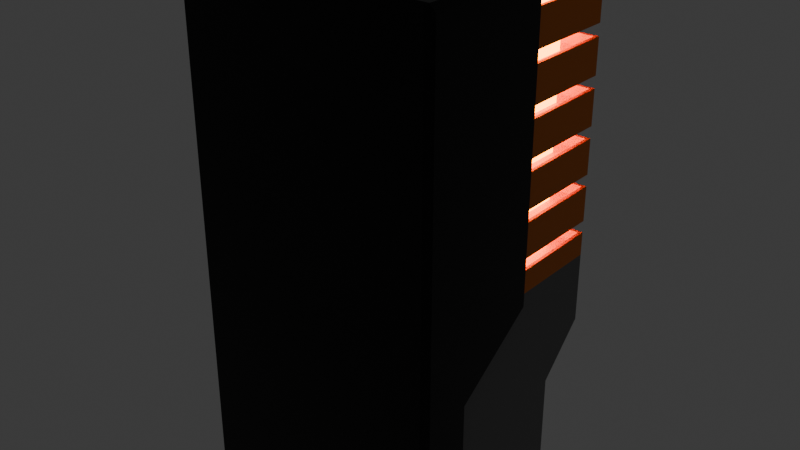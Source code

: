 # Source: batiment1.blend  (saved by Blender 5.2.45; exported with 4.5.12 LTS)
import bpy
from mathutils import Matrix  # noqa: F401  (used for matrix-valued properties, if any)

bpy.ops.wm.read_factory_settings(use_empty=True)
scene = bpy.context.scene
scene.name = 'Scene'

# ---- collections
col_collection = bpy.data.collections.new('Collection'); scene.collection.children.link(col_collection)

# ---- materials (node trees are filled in below, after node groups)
mat_material = bpy.data.materials.new('Material')
mat_material_001 = bpy.data.materials.new('Material.001')
mat_material_002 = bpy.data.materials.new('Material.002')
mat_material_003 = bpy.data.materials.new('Material.003')

# ---- material node trees
mat_material.use_nodes = True; mat_material.node_tree.nodes.clear()
_N = mat_material.node_tree.nodes; _L = mat_material.node_tree.links
n0 = _N.new('ShaderNodeBsdfPrincipled'); n0.name = 'Principled BSDF'; n0.location = (-200, 100)
n0.inputs[0].default_value = (0.165, 0.165, 0.165, 1.0)
n0.inputs[10].default_value = 0.005
n1 = _N.new('ShaderNodeOutputMaterial'); n1.name = 'Material Output'; n1.location = (200, 100)
_L.new(n0.outputs[0], n1.inputs[0])
n1.is_active_output = True
mat_material_001.use_nodes = True; mat_material_001.node_tree.nodes.clear()
_N = mat_material_001.node_tree.nodes; _L = mat_material_001.node_tree.links
n0 = _N.new('ShaderNodeBsdfPrincipled'); n0.name = 'Principled BSDF'; n0.location = (-200, 100)
n0.inputs[0].default_value = (0.003992, 0.003992, 0.003992, 1.0)
n0.inputs[1].default_value = 0.5
n0.inputs[2].default_value = 0.4
n0.inputs[10].default_value = 0.005
n1 = _N.new('ShaderNodeOutputMaterial'); n1.name = 'Material Output'; n1.location = (200, 100)
_L.new(n0.outputs[0], n1.inputs[0])
n1.is_active_output = True
mat_material_002.use_nodes = True; mat_material_002.node_tree.nodes.clear()
_N = mat_material_002.node_tree.nodes; _L = mat_material_002.node_tree.links
n0 = _N.new('ShaderNodeBsdfPrincipled'); n0.name = 'Principled BSDF'; n0.location = (-200, 100)
n0.inputs[0].default_value = (0.8, 0.1917, 0.0, 1.0)
n0.inputs[10].default_value = 0.005
n1 = _N.new('ShaderNodeOutputMaterial'); n1.name = 'Material Output'; n1.location = (200, 100)
_L.new(n0.outputs[0], n1.inputs[0])
n1.is_active_output = True
mat_material_003.use_nodes = True; mat_material_003.node_tree.nodes.clear()
_N = mat_material_003.node_tree.nodes; _L = mat_material_003.node_tree.links
n0 = _N.new('ShaderNodeBsdfPrincipled'); n0.name = 'Principled BSDF'; n0.location = (-200, 100)
n0.inputs[0].default_value = (0.8, 0.6497, 0.0, 1.0)
n0.inputs[10].default_value = 0.005
n0.inputs[27].default_value = (1.0, 0.3264, 0.00721, 1.0)
n0.inputs[28].default_value = 10.0
n1 = _N.new('ShaderNodeOutputMaterial'); n1.name = 'Material Output'; n1.location = (200, 100)
_L.new(n0.outputs[0], n1.inputs[0])
n1.is_active_output = True

# ---- world
world_world = bpy.data.worlds.new('World'); scene.world = world_world
world_world.use_nodes = True; world_world.node_tree.nodes.clear()
_N = world_world.node_tree.nodes; _L = world_world.node_tree.links
n0 = _N.new('ShaderNodeOutputWorld'); n0.name = 'World Output'; n0.location = (200, 100)
n1 = _N.new('ShaderNodeBackground'); n1.name = 'Background'; n1.location = (-200, 100)
n1.inputs[0].default_value = (0.05088, 0.05088, 0.05088, 1.0)
_L.new(n1.outputs[0], n0.inputs[0])
n0.is_active_output = True
world_world.color = (0.05088, 0.05088, 0.05088)
world_world.sun_shadow_jitter_overblur = 0.0

# ---- meshes
me_cube_001 = bpy.data.meshes.new('Cube.001')
me_cube_001.from_pydata([(-10.0, -10.0, 0.0), (-10.0, -10.0, 18.0), (-10.0, 10.0, 18.0), (10.0, -10.0, 0.0), (10.0, -10.0, 18.0), (10.0, 10.0, 18.0), (-10.0, 10.0, 12.0), (-1.0, 6.0, 0.1), (-1.0, 6.0, 2.1), (1.0, 6.0, 0.1), (10.0, 10.0, 12.0), (1.0, 6.0, 2.1), (-10.0, -10.0, 12.0), (10.0, -10.0, 12.0), (10.0, -10.0, 8.0), (-10.0, -10.0, 8.0), (-10.0, -10.0, 14.0), (-10.0, -10.0, 16.0), (-10.0, 10.0, 16.0), (-10.0, 10.0, 14.0), (10.0, 10.0, 16.0), (10.0, 10.0, 14.0), (10.0, -10.0, 16.0), (10.0, -10.0, 14.0), (10.0, 6.0, 8.0), (10.0, 6.0, 0.0), (-10.0, 6.0, 0.0), (-10.0, 6.0, 8.0)], [], [(22, 4, 1, 17), (5, 2, 1, 4), (9, 7, 8, 11), (24, 27, 6, 10), (26, 25, 3, 0), (17, 1, 2, 18), (18, 2, 5, 20), (23, 13, 10, 21), (14, 13, 12, 15), (3, 14, 15, 0), (3, 25, 24, 14), (27, 26, 0, 15), (6, 27, 15, 12), (24, 10, 13, 14), (4, 22, 20, 5), (22, 23, 21, 20), (6, 19, 21, 10), (19, 18, 20, 21), (12, 16, 19, 6), (16, 17, 18, 19), (13, 23, 16, 12), (23, 22, 17, 16), (9, 11, 24, 25), (7, 9, 25, 26), (8, 7, 26, 27), (11, 8, 27, 24)])
_uv = me_cube_001.uv_layers.new(name='UVMap')
_uv.uv.foreach_set('vector', [0.5833, 0.75, 0.625, 0.75, 0.625, 1.0, 0.5833, 1.0, 0.625, 0.5, 0.875, 0.5, 0.875, 0.75, 0.625, 0.75, 0.3529, 0.5964, 0.1505, 0.5942, 0.1509, 0.5321, 0.3593, 0.5396, 0.3886, 0.5122, 0.3953, 0.2317, 0.5139, 0.25, 0.5139, 0.5, 0.125, 0.625, 0.375, 0.625, 0.375, 0.75, 0.125, 0.75, 0.75, 0.8333, 0.875, 0.75, 0.625, 0.25, 0.588, 0.25, 0.588, 0.25, 0.625, 0.25, 0.625, 0.5, 0.588, 0.5, 0.5417, 0.75, 0.5, 0.75, 0.5139, 0.5, 0.5509, 0.5, 0.4375, 0.75, 0.5, 0.75, 0.5, 1.0, 0.4375, 1.0, 0.375, 0.75, 0.4375, 0.75, 0.4375, 1.0, 0.375, 1.0, 0.375, 0.75, 0.375, 0.625, 0.3886, 0.5122, 0.4375, 0.75, 0.125, 0.5, 0.125, 0.625, 0.375, 1.0, 0.4375, 1.0, 0.5139, 0.25, 0.125, 0.5, 0.4375, 1.0, 0.5, 1.0, 0.3886, 0.5122, 0.5139, 0.5, 0.5, 0.75, 0.4375, 0.75, 0.625, 0.75, 0.5833, 0.75, 0.588, 0.5, 0.625, 0.5, 0.5833, 0.75, 0.5417, 0.75, 0.5509, 0.5, 0.588, 0.5, 0.5139, 0.25, 0.5509, 0.25, 0.5509, 0.5, 0.5139, 0.5, 0.5509, 0.25, 0.588, 0.25, 0.588, 0.5, 0.5509, 0.5, 0.5, 1.0, 0.625, 0.9167, 0.5509, 0.25, 0.5139, 0.25, 0.625, 0.9167, 0.75, 0.8333, 0.588, 0.25, 0.5509, 0.25, 0.5, 0.75, 0.5417, 0.75, 0.5417, 1.0, 0.5, 1.0, 0.5417, 0.75, 0.5833, 0.75, 0.5833, 1.0, 0.5417, 1.0, 0.3529, 0.5964, 0.3593, 0.5396, 0.3886, 0.5122, 0.375, 0.625, 0.1505, 0.5942, 0.3529, 0.5964, 0.375, 0.625, 0.125, 0.625, 0.1509, 0.5321, 0.1505, 0.5942, 0.125, 0.625, 0.125, 0.5, 0.3593, 0.5396, 0.1509, 0.5321, 0.125, 0.5, 0.3886, 0.5122])
me_cube_001.materials.append(mat_material)
me_cube_001.update()
me_cube_002 = bpy.data.meshes.new('Cube.002')
me_cube_002.from_pydata([(-11.0, -0.5, -27.0), (-10.5, -1.0, -27.0), (-10.5, -1.0, 2.5), (-10.5, -0.5, 3.0), (-11.0, -0.5, 2.5), (-10.5, 4.0, -27.0), (-11.0, 3.447, -27.0), (-11.0, 10.45, 2.5), (-10.5, 10.5, 3.0), (-10.5, 11.0, 2.5), (10.5, -1.0, -27.0), (11.0, -0.5, -27.0), (11.0, -0.5, 2.5), (10.5, -0.5, 3.0), (10.5, -1.0, 2.5), (11.0, 3.447, -27.0), (10.5, 4.0, -27.0), (10.5, 11.0, 2.5), (10.5, 10.5, 3.0), (11.0, 10.45, 2.5), (-11.0, -0.5, -22.0), (-10.5, -1.0, -22.0), (-11.0, 10.45, -22.0), (-10.5, 11.0, -22.0), (10.5, 11.0, -22.0), (11.0, 10.45, -22.0), (11.0, -0.5, -22.0), (10.5, -1.0, -22.0), (-10.5, -1.0, -40.0), (-11.0, -0.5, -40.0), (-11.0, 3.449, -40.0), (-10.5, 4.0, -40.0), (11.0, -0.5, -40.0), (10.5, -1.0, -40.0), (10.5, 4.0, -40.0), (11.0, 3.449, -40.0)], [], [(2, 3, 4), (7, 8, 9), (12, 13, 14), (17, 18, 19), (21, 2, 4, 20), (3, 8, 7, 4), (23, 5, 6, 22), (8, 18, 17, 9), (25, 15, 16, 24), (18, 13, 12, 19), (27, 10, 11, 26), (13, 3, 2, 14), (1, 21, 20, 0), (9, 23, 22, 7), (19, 25, 24, 17), (14, 27, 26, 12), (0, 29, 28, 1), (32, 11, 10, 33), (15, 35, 34, 16), (30, 6, 5, 31), (0, 6, 30, 29), (10, 27, 21, 1), (0, 20, 22, 6), (10, 1, 28, 33), (27, 14, 2, 21), (20, 4, 7, 22), (18, 8, 3, 13), (5, 23, 24, 16), (5, 16, 34, 31), (23, 9, 17, 24), (15, 11, 32, 35), (15, 25, 26, 11), (25, 19, 12, 26), (30, 31, 34, 35, 32, 33, 28, 29)])
_uv = me_cube_002.uv_layers.new(name='UVMap')
_uv.uv.foreach_set('vector', [0.8693, 0.75, 0.8693, 0.7396, 0.875, 0.7396, 0.875, 0.5115, 0.8693, 0.5104, 0.8693, 0.5, 0.623, 0.7396, 0.6307, 0.7396, 0.6265, 0.7528, 0.6265, 0.4972, 0.6307, 0.5104, 0.623, 0.5115, 0.5, 0.0, 0.6223, 0.0, 0.6223, 0.01042, 0.5, 0.01042, 0.8693, 0.7396, 0.8693, 0.5104, 0.875, 0.5115, 0.875, 0.7396, 0.5, 0.2557, 0.375, 0.2557, 0.375, 0.2224, 0.5, 0.2385, 0.8693, 0.5104, 0.6307, 0.5104, 0.6265, 0.4972, 0.8693, 0.5, 0.5, 0.5115, 0.375, 0.5276, 0.375, 0.4943, 0.5, 0.4943, 0.6307, 0.5104, 0.6307, 0.7396, 0.623, 0.7396, 0.623, 0.5115, 0.5, 0.7557, 0.375, 0.7557, 0.375, 0.725, 0.5, 0.7396, 0.6307, 0.7396, 0.8693, 0.7396, 0.8693, 0.75, 0.6265, 0.7528, 0.375, 0.0, 0.5, 0.0, 0.5, 0.01042, 0.375, 0.025, 0.6223, 0.2557, 0.5, 0.2557, 0.5, 0.2385, 0.6223, 0.2385, 0.623, 0.5115, 0.5, 0.5115, 0.5, 0.4943, 0.6265, 0.4972, 0.6265, 0.7528, 0.5, 0.7557, 0.5, 0.7396, 0.623, 0.7396, 0.375, 0.025, 0.375, 0.025, 0.375, 0.0, 0.375, 0.0, 0.375, 0.725, 0.375, 0.725, 0.375, 0.7557, 0.3731, 0.7538, 0.375, 0.5276, 0.375, 0.5275, 0.3731, 0.4962, 0.375, 0.4943, 0.375, 0.2225, 0.375, 0.2224, 0.375, 0.2557, 0.375, 0.2557, 0.375, 0.025, 0.375, 0.2224, 0.375, 0.2225, 0.375, 0.025, 0.375, 0.7557, 0.5, 0.7557, 0.5, 0.9943, 0.375, 0.9943, 0.375, 0.025, 0.5, 0.01042, 0.5, 0.2385, 0.375, 0.2224, 0.375, 0.7557, 0.375, 0.9943, 0.375, 0.9943, 0.3731, 0.7538, 0.5, 0.7557, 0.6265, 0.7528, 0.6223, 0.9943, 0.5, 0.9943, 0.5, 0.01042, 0.6223, 0.01042, 0.6223, 0.2385, 0.5, 0.2385, 0.6307, 0.5104, 0.8693, 0.5104, 0.8693, 0.7396, 0.6307, 0.7396, 0.375, 0.2557, 0.5, 0.2557, 0.5, 0.4943, 0.375, 0.4943, 0.375, 0.2557, 0.375, 0.4943, 0.3731, 0.4962, 0.375, 0.2557, 0.5, 0.2557, 0.6223, 0.2557, 0.6265, 0.4972, 0.5, 0.4943, 0.375, 0.5276, 0.375, 0.725, 0.375, 0.725, 0.375, 0.5275, 0.375, 0.5276, 0.5, 0.5115, 0.5, 0.7396, 0.375, 0.725, 0.5, 0.5115, 0.623, 0.5115, 0.623, 0.7396, 0.5, 0.7396, 0.125, 0.5275, 0.1307, 0.5, 0.3731, 0.4962, 0.375, 0.5275, 0.375, 0.725, 0.3731, 0.7538, 0.1307, 0.75, 0.125, 0.725])
me_cube_002.materials.append(mat_material_001)
me_cube_002.update()
me_cube_003 = bpy.data.meshes.new('Cube.003')
me_cube_003.from_pydata([(-10.0, -10.0, 0.0), (-10.0, -10.0, 4.0), (-10.0, 10.0, 0.0), (-10.0, 10.0, 4.0), (10.0, -10.0, 0.0), (10.0, -10.0, 4.0), (10.0, 10.0, 0.0), (10.0, 10.0, 4.0), (-10.0, -10.0, 1.0), (-10.0, 10.0, 1.0), (10.0, 10.0, 1.0), (10.0, -10.0, 1.0), (-10.0, -10.0, 3.0), (-10.0, 10.0, 3.0), (10.0, 10.0, 3.0), (10.0, -10.0, 3.0), (-8.0, 8.0, 3.0), (-8.0, 8.0, 1.0), (8.0, 8.0, 3.0), (8.0, 8.0, 1.0), (8.0, -8.0, 3.0), (8.0, -8.0, 1.0), (-8.0, -8.0, 1.0), (-8.0, -8.0, 3.0), (9.72, 9.72, 1.0), (-9.72, 9.72, 1.0), (9.72, -9.72, 1.0), (-9.72, -9.72, 1.0), (9.72, 9.72, 2.0), (10.0, 10.0, 2.0), (10.0, -10.0, 2.0), (-10.0, 10.0, 2.0), (-10.0, -10.0, 2.0), (-9.72, -9.72, 2.0), (-9.72, 9.72, 2.0), (9.72, -9.72, 2.0), (-10.0, -10.0, 8.0), (-10.0, 10.0, 8.0), (10.0, -10.0, 8.0), (10.0, 10.0, 8.0), (-10.0, -10.0, 5.0), (-10.0, 10.0, 5.0), (10.0, 10.0, 5.0), (10.0, -10.0, 5.0), (-10.0, -10.0, 7.0), (-10.0, 10.0, 7.0), (10.0, 10.0, 7.0), (10.0, -10.0, 7.0), (-8.0, 8.0, 7.0), (-8.0, 8.0, 5.0), (8.0, 8.0, 7.0), (8.0, 8.0, 5.0), (8.0, -8.0, 7.0), (8.0, -8.0, 5.0), (-8.0, -8.0, 5.0), (-8.0, -8.0, 7.0), (9.72, 9.72, 5.0), (-9.72, 9.72, 5.0), (9.72, -9.72, 5.0), (-9.72, -9.72, 5.0), (9.72, 9.72, 6.0), (10.0, 10.0, 6.0), (10.0, -10.0, 6.0), (-10.0, 10.0, 6.0), (-10.0, -10.0, 6.0), (-9.72, -9.72, 6.0), (-9.72, 9.72, 6.0), (9.72, -9.72, 6.0), (-10.0, -10.0, 12.0), (-10.0, 10.0, 12.0), (10.0, -10.0, 12.0), (10.0, 10.0, 12.0), (-10.0, -10.0, 9.0), (-10.0, 10.0, 9.0), (10.0, 10.0, 9.0), (10.0, -10.0, 9.0), (-10.0, -10.0, 11.0), (-10.0, 10.0, 11.0), (10.0, 10.0, 11.0), (10.0, -10.0, 11.0), (-8.0, 8.0, 11.0), (-8.0, 8.0, 9.0), (8.0, 8.0, 11.0), (8.0, 8.0, 9.0), (8.0, -8.0, 11.0), (8.0, -8.0, 9.0), (-8.0, -8.0, 9.0), (-8.0, -8.0, 11.0), (9.72, 9.72, 9.0), (-9.72, 9.72, 9.0), (9.72, -9.72, 9.0), (-9.72, -9.72, 9.0), (9.72, 9.72, 10.0), (10.0, 10.0, 10.0), (10.0, -10.0, 10.0), (-10.0, 10.0, 10.0), (-10.0, -10.0, 10.0), (-9.72, -9.72, 10.0), (-9.72, 9.72, 10.0), (9.72, -9.72, 10.0), (-10.0, -10.0, 16.0), (-10.0, 10.0, 16.0), (10.0, -10.0, 16.0), (10.0, 10.0, 16.0), (-10.0, -10.0, 13.0), (-10.0, 10.0, 13.0), (10.0, 10.0, 13.0), (10.0, -10.0, 13.0), (-10.0, -10.0, 15.0), (-10.0, 10.0, 15.0), (10.0, 10.0, 15.0), (10.0, -10.0, 15.0), (-8.0, 8.0, 15.0), (-8.0, 8.0, 13.0), (8.0, 8.0, 15.0), (8.0, 8.0, 13.0), (8.0, -8.0, 15.0), (8.0, -8.0, 13.0), (-8.0, -8.0, 13.0), (-8.0, -8.0, 15.0), (9.72, 9.72, 13.0), (-9.72, 9.72, 13.0), (9.72, -9.72, 13.0), (-9.72, -9.72, 13.0), (9.72, 9.72, 14.0), (10.0, 10.0, 14.0), (10.0, -10.0, 14.0), (-10.0, 10.0, 14.0), (-10.0, -10.0, 14.0), (-9.72, -9.72, 14.0), (-9.72, 9.72, 14.0), (9.72, -9.72, 14.0), (-10.0, -10.0, 20.0), (-10.0, 10.0, 20.0), (10.0, -10.0, 20.0), (10.0, 10.0, 20.0), (-10.0, -10.0, 17.0), (-10.0, 10.0, 17.0), (10.0, 10.0, 17.0), (10.0, -10.0, 17.0), (-10.0, -10.0, 19.0), (-10.0, 10.0, 19.0), (10.0, 10.0, 19.0), (10.0, -10.0, 19.0), (-8.0, 8.0, 19.0), (-8.0, 8.0, 17.0), (8.0, 8.0, 19.0), (8.0, 8.0, 17.0), (8.0, -8.0, 19.0), (8.0, -8.0, 17.0), (-8.0, -8.0, 17.0), (-8.0, -8.0, 19.0), (9.72, 9.72, 17.0), (-9.72, 9.72, 17.0), (9.72, -9.72, 17.0), (-9.72, -9.72, 17.0), (9.72, 9.72, 18.0), (10.0, 10.0, 18.0), (10.0, -10.0, 18.0), (-10.0, 10.0, 18.0), (-10.0, -10.0, 18.0), (-9.72, -9.72, 18.0), (-9.72, 9.72, 18.0), (9.72, -9.72, 18.0), (-10.0, -10.0, 24.0), (-10.0, 10.0, 24.0), (10.0, -10.0, 24.0), (10.0, 10.0, 24.0), (-10.0, -10.0, 21.0), (-10.0, 10.0, 21.0), (10.0, 10.0, 21.0), (10.0, -10.0, 21.0), (-10.0, -10.0, 23.0), (-10.0, 10.0, 23.0), (10.0, 10.0, 23.0), (10.0, -10.0, 23.0), (-8.0, 8.0, 23.0), (-8.0, 8.0, 21.0), (8.0, 8.0, 23.0), (8.0, 8.0, 21.0), (8.0, -8.0, 23.0), (8.0, -8.0, 21.0), (-8.0, -8.0, 21.0), (-8.0, -8.0, 23.0), (9.72, 9.72, 21.0), (-9.72, 9.72, 21.0), (9.72, -9.72, 21.0), (-9.72, -9.72, 21.0), (9.72, 9.72, 22.0), (10.0, 10.0, 22.0), (10.0, -10.0, 22.0), (-10.0, 10.0, 22.0), (-10.0, -10.0, 22.0), (-9.72, -9.72, 22.0), (-9.72, 9.72, 22.0), (9.72, -9.72, 22.0)], [], [(12, 1, 3, 13), (13, 3, 7, 14), (14, 7, 5, 15), (15, 5, 1, 12), (4, 11, 8, 0), (6, 10, 11, 4), (2, 9, 10, 6), (0, 8, 9, 2), (27, 26, 21, 22), (12, 13, 16, 23), (24, 25, 17, 19), (15, 12, 23, 20), (21, 20, 23, 22), (19, 18, 20, 21), (17, 16, 18, 19), (22, 23, 16, 17), (14, 15, 20, 18), (25, 27, 22, 17), (26, 24, 19, 21), (13, 14, 18, 16), (10, 9, 31, 29), (8, 27, 33, 32), (26, 11, 30, 35), (8, 11, 26, 27), (30, 29, 28, 35), (31, 32, 33, 34), (29, 31, 34, 28), (27, 25, 34, 33), (9, 8, 32, 31), (25, 24, 28, 34), (11, 10, 29, 30), (24, 26, 35, 28), (44, 36, 37, 45), (45, 37, 39, 46), (46, 39, 38, 47), (47, 38, 36, 44), (5, 43, 40, 1), (7, 42, 43, 5), (3, 41, 42, 7), (1, 40, 41, 3), (59, 58, 53, 54), (44, 45, 48, 55), (56, 57, 49, 51), (47, 44, 55, 52), (53, 52, 55, 54), (51, 50, 52, 53), (49, 48, 50, 51), (54, 55, 48, 49), (46, 47, 52, 50), (57, 59, 54, 49), (58, 56, 51, 53), (45, 46, 50, 48), (42, 41, 63, 61), (40, 59, 65, 64), (58, 43, 62, 67), (40, 43, 58, 59), (62, 61, 60, 67), (63, 64, 65, 66), (61, 63, 66, 60), (59, 57, 66, 65), (41, 40, 64, 63), (57, 56, 60, 66), (43, 42, 61, 62), (56, 58, 67, 60), (76, 68, 69, 77), (77, 69, 71, 78), (78, 71, 70, 79), (79, 70, 68, 76), (38, 75, 72, 36), (39, 74, 75, 38), (37, 73, 74, 39), (36, 72, 73, 37), (91, 90, 85, 86), (76, 77, 80, 87), (88, 89, 81, 83), (79, 76, 87, 84), (85, 84, 87, 86), (83, 82, 84, 85), (81, 80, 82, 83), (86, 87, 80, 81), (78, 79, 84, 82), (89, 91, 86, 81), (90, 88, 83, 85), (77, 78, 82, 80), (74, 73, 95, 93), (72, 91, 97, 96), (90, 75, 94, 99), (72, 75, 90, 91), (94, 93, 92, 99), (95, 96, 97, 98), (93, 95, 98, 92), (91, 89, 98, 97), (73, 72, 96, 95), (89, 88, 92, 98), (75, 74, 93, 94), (88, 90, 99, 92), (108, 100, 101, 109), (109, 101, 103, 110), (110, 103, 102, 111), (111, 102, 100, 108), (70, 107, 104, 68), (71, 106, 107, 70), (69, 105, 106, 71), (68, 104, 105, 69), (123, 122, 117, 118), (108, 109, 112, 119), (120, 121, 113, 115), (111, 108, 119, 116), (117, 116, 119, 118), (115, 114, 116, 117), (113, 112, 114, 115), (118, 119, 112, 113), (110, 111, 116, 114), (121, 123, 118, 113), (122, 120, 115, 117), (109, 110, 114, 112), (106, 105, 127, 125), (104, 123, 129, 128), (122, 107, 126, 131), (104, 107, 122, 123), (126, 125, 124, 131), (127, 128, 129, 130), (125, 127, 130, 124), (123, 121, 130, 129), (105, 104, 128, 127), (121, 120, 124, 130), (107, 106, 125, 126), (120, 122, 131, 124), (140, 132, 133, 141), (141, 133, 135, 142), (142, 135, 134, 143), (143, 134, 132, 140), (164, 166, 167, 165), (102, 139, 136, 100), (103, 138, 139, 102), (101, 137, 138, 103), (100, 136, 137, 101), (155, 154, 149, 150), (140, 141, 144, 151), (152, 153, 145, 147), (143, 140, 151, 148), (149, 148, 151, 150), (147, 146, 148, 149), (145, 144, 146, 147), (150, 151, 144, 145), (142, 143, 148, 146), (153, 155, 150, 145), (154, 152, 147, 149), (141, 142, 146, 144), (138, 137, 159, 157), (136, 155, 161, 160), (154, 139, 158, 163), (136, 139, 154, 155), (158, 157, 156, 163), (159, 160, 161, 162), (157, 159, 162, 156), (155, 153, 162, 161), (137, 136, 160, 159), (153, 152, 156, 162), (139, 138, 157, 158), (152, 154, 163, 156), (172, 164, 165, 173), (173, 165, 167, 174), (174, 167, 166, 175), (175, 166, 164, 172), (2, 6, 4, 0), (134, 171, 168, 132), (135, 170, 171, 134), (133, 169, 170, 135), (132, 168, 169, 133), (187, 186, 181, 182), (172, 173, 176, 183), (184, 185, 177, 179), (175, 172, 183, 180), (181, 180, 183, 182), (179, 178, 180, 181), (177, 176, 178, 179), (182, 183, 176, 177), (174, 175, 180, 178), (185, 187, 182, 177), (186, 184, 179, 181), (173, 174, 178, 176), (170, 169, 191, 189), (168, 187, 193, 192), (186, 171, 190, 195), (168, 171, 186, 187), (190, 189, 188, 195), (191, 192, 193, 194), (189, 191, 194, 188), (187, 185, 194, 193), (169, 168, 192, 191), (185, 184, 188, 194), (171, 170, 189, 190), (184, 186, 195, 188)])
me_cube_003.polygons.foreach_set('material_index', [0, 0, 0, 0, 0, 0, 0, 0, 0, 0, 0, 0, 1, 1, 1, 1, 0, 0, 0, 0, 0, 0, 0, 0, 0, 0, 0, 0, 0, 0, 0, 0, 0, 0, 0, 0, 0, 0, 0, 0, 0, 0, 0, 0, 1, 1, 1, 1, 0, 0, 0, 0, 0, 0, 0, 0, 0, 0, 0, 0, 0, 0, 0, 0, 0, 0, 0, 0, 0, 0, 0, 0, 0, 0, 0, 0, 1, 1, 1, 1, 0, 0, 0, 0, 0, 0, 0, 0, 0, 0, 0, 0, 0, 0, 0, 0, 0, 0, 0, 0, 0, 0, 0, 0, 0, 0, 0, 0, 1, 1, 1, 1, 0, 0, 0, 0, 0, 0, 0, 0, 0, 0, 0, 0, 0, 0, 0, 0, 0, 0, 0, 0, 0, 0, 0, 0, 0, 0, 0, 0, 0, 1, 1, 1, 1, 0, 0, 0, 0, 0, 0, 0, 0, 0, 0, 0, 0, 0, 0, 0, 0, 0, 0, 0, 0, 0, 0, 0, 0, 0, 0, 0, 0, 0, 1, 1, 1, 1, 0, 0, 0, 0, 0, 0, 0, 0, 0, 0, 0, 0, 0, 0, 0, 0])
_uv = me_cube_003.uv_layers.new(name='UVMap')
_uv.uv.foreach_set('vector', [0.5312, 0.0, 0.625, 0.0, 0.625, 0.25, 0.5312, 0.25, 0.5312, 0.25, 0.625, 0.25, 0.625, 0.5, 0.5312, 0.5, 0.5312, 0.5, 0.625, 0.5, 0.625, 0.75, 0.5312, 0.75, 0.5312, 0.75, 0.625, 0.75, 0.625, 1.0, 0.5312, 1.0, 0.375, 0.75, 0.4375, 0.75, 0.4375, 1.0, 0.375, 1.0, 0.375, 0.5, 0.4375, 0.5, 0.4375, 0.75, 0.375, 0.75, 0.375, 0.25, 0.4375, 0.25, 0.4375, 0.5, 0.375, 0.5, 0.375, 0.0, 0.4375, 0.0, 0.4375, 0.25, 0.375, 0.25, 0.4375, 1.0, 0.4375, 0.75, 0.4375, 0.75, 0.4375, 1.0, 0.5312, 0.0, 0.5312, 0.25, 0.5312, 0.25, 0.5312, 0.0, 0.4375, 0.5, 0.4375, 0.25, 0.4375, 0.25, 0.4375, 0.5, 0.5312, 0.75, 0.5312, 1.0, 0.5312, 1.0, 0.5312, 0.75, 0.4375, 0.75, 0.5312, 0.75, 0.5312, 1.0, 0.4375, 1.0, 0.4375, 0.5, 0.5312, 0.5, 0.5312, 0.75, 0.4375, 0.75, 0.4375, 0.25, 0.5312, 0.25, 0.5312, 0.5, 0.4375, 0.5, 0.4375, 0.0, 0.5312, 0.0, 0.5312, 0.25, 0.4375, 0.25, 0.5312, 0.5, 0.5312, 0.75, 0.5312, 0.75, 0.5312, 0.5, 0.4375, 0.25, 0.4375, 0.0, 0.4375, 0.0, 0.4375, 0.25, 0.4375, 0.75, 0.4375, 0.5, 0.4375, 0.5, 0.4375, 0.75, 0.5312, 0.25, 0.5312, 0.5, 0.5312, 0.5, 0.5312, 0.25, 0.4375, 0.5, 0.4375, 0.25, 0.4375, 0.25, 0.4375, 0.5, 0.4375, 1.0, 0.4375, 1.0, 0.4375, 1.0, 0.4375, 1.0, 0.4375, 0.75, 0.4375, 0.75, 0.4375, 0.75, 0.4375, 0.75, 0.4375, 1.0, 0.4375, 0.75, 0.4375, 0.75, 0.4375, 1.0, 0.4375, 0.75, 0.4375, 0.5, 0.4375, 0.5, 0.4375, 0.75, 0.4375, 0.25, 0.4375, 0.0, 0.4375, 0.0, 0.4375, 0.25, 0.4375, 0.5, 0.4375, 0.25, 0.4375, 0.25, 0.4375, 0.5, 0.4375, 0.0, 0.4375, 0.25, 0.4375, 0.25, 0.4375, 0.0, 0.4375, 0.25, 0.4375, 0.0, 0.4375, 0.0, 0.4375, 0.25, 0.4375, 0.25, 0.4375, 0.5, 0.4375, 0.5, 0.4375, 0.25, 0.4375, 0.75, 0.4375, 0.5, 0.4375, 0.5, 0.4375, 0.75, 0.4375, 0.5, 0.4375, 0.75, 0.4375, 0.75, 0.4375, 0.5, 0.5312, 0.0, 0.625, 0.0, 0.625, 0.25, 0.5312, 0.25, 0.5312, 0.25, 0.625, 0.25, 0.625, 0.5, 0.5312, 0.5, 0.5312, 0.5, 0.625, 0.5, 0.625, 0.75, 0.5312, 0.75, 0.5312, 0.75, 0.625, 0.75, 0.625, 1.0, 0.5312, 1.0, 0.375, 0.75, 0.4375, 0.75, 0.4375, 1.0, 0.375, 1.0, 0.375, 0.5, 0.4375, 0.5, 0.4375, 0.75, 0.375, 0.75, 0.375, 0.25, 0.4375, 0.25, 0.4375, 0.5, 0.375, 0.5, 0.375, 0.0, 0.4375, 0.0, 0.4375, 0.25, 0.375, 0.25, 0.4375, 1.0, 0.4375, 0.75, 0.4375, 0.75, 0.4375, 1.0, 0.5312, 0.0, 0.5312, 0.25, 0.5312, 0.25, 0.5312, 0.0, 0.4375, 0.5, 0.4375, 0.25, 0.4375, 0.25, 0.4375, 0.5, 0.5312, 0.75, 0.5312, 1.0, 0.5312, 1.0, 0.5312, 0.75, 0.4375, 0.75, 0.5312, 0.75, 0.5312, 1.0, 0.4375, 1.0, 0.4375, 0.5, 0.5312, 0.5, 0.5312, 0.75, 0.4375, 0.75, 0.4375, 0.25, 0.5312, 0.25, 0.5312, 0.5, 0.4375, 0.5, 0.4375, 0.0, 0.5312, 0.0, 0.5312, 0.25, 0.4375, 0.25, 0.5312, 0.5, 0.5312, 0.75, 0.5312, 0.75, 0.5312, 0.5, 0.4375, 0.25, 0.4375, 0.0, 0.4375, 0.0, 0.4375, 0.25, 0.4375, 0.75, 0.4375, 0.5, 0.4375, 0.5, 0.4375, 0.75, 0.5312, 0.25, 0.5312, 0.5, 0.5312, 0.5, 0.5312, 0.25, 0.4375, 0.5, 0.4375, 0.25, 0.4375, 0.25, 0.4375, 0.5, 0.4375, 1.0, 0.4375, 1.0, 0.4375, 1.0, 0.4375, 1.0, 0.4375, 0.75, 0.4375, 0.75, 0.4375, 0.75, 0.4375, 0.75, 0.4375, 1.0, 0.4375, 0.75, 0.4375, 0.75, 0.4375, 1.0, 0.4375, 0.75, 0.4375, 0.5, 0.4375, 0.5, 0.4375, 0.75, 0.4375, 0.25, 0.4375, 0.0, 0.4375, 0.0, 0.4375, 0.25, 0.4375, 0.5, 0.4375, 0.25, 0.4375, 0.25, 0.4375, 0.5, 0.4375, 0.0, 0.4375, 0.25, 0.4375, 0.25, 0.4375, 0.0, 0.4375, 0.25, 0.4375, 0.0, 0.4375, 0.0, 0.4375, 0.25, 0.4375, 0.25, 0.4375, 0.5, 0.4375, 0.5, 0.4375, 0.25, 0.4375, 0.75, 0.4375, 0.5, 0.4375, 0.5, 0.4375, 0.75, 0.4375, 0.5, 0.4375, 0.75, 0.4375, 0.75, 0.4375, 0.5, 0.5312, 0.0, 0.625, 0.0, 0.625, 0.25, 0.5312, 0.25, 0.5312, 0.25, 0.625, 0.25, 0.625, 0.5, 0.5312, 0.5, 0.5312, 0.5, 0.625, 0.5, 0.625, 0.75, 0.5312, 0.75, 0.5312, 0.75, 0.625, 0.75, 0.625, 1.0, 0.5312, 1.0, 0.375, 0.75, 0.4375, 0.75, 0.4375, 1.0, 0.375, 1.0, 0.375, 0.5, 0.4375, 0.5, 0.4375, 0.75, 0.375, 0.75, 0.375, 0.25, 0.4375, 0.25, 0.4375, 0.5, 0.375, 0.5, 0.375, 0.0, 0.4375, 0.0, 0.4375, 0.25, 0.375, 0.25, 0.4375, 1.0, 0.4375, 0.75, 0.4375, 0.75, 0.4375, 1.0, 0.5312, 0.0, 0.5312, 0.25, 0.5312, 0.25, 0.5312, 0.0, 0.4375, 0.5, 0.4375, 0.25, 0.4375, 0.25, 0.4375, 0.5, 0.5312, 0.75, 0.5312, 1.0, 0.5312, 1.0, 0.5312, 0.75, 0.4375, 0.75, 0.5312, 0.75, 0.5312, 1.0, 0.4375, 1.0, 0.4375, 0.5, 0.5312, 0.5, 0.5312, 0.75, 0.4375, 0.75, 0.4375, 0.25, 0.5312, 0.25, 0.5312, 0.5, 0.4375, 0.5, 0.4375, 0.0, 0.5312, 0.0, 0.5312, 0.25, 0.4375, 0.25, 0.5312, 0.5, 0.5312, 0.75, 0.5312, 0.75, 0.5312, 0.5, 0.4375, 0.25, 0.4375, 0.0, 0.4375, 0.0, 0.4375, 0.25, 0.4375, 0.75, 0.4375, 0.5, 0.4375, 0.5, 0.4375, 0.75, 0.5312, 0.25, 0.5312, 0.5, 0.5312, 0.5, 0.5312, 0.25, 0.4375, 0.5, 0.4375, 0.25, 0.4375, 0.25, 0.4375, 0.5, 0.4375, 1.0, 0.4375, 1.0, 0.4375, 1.0, 0.4375, 1.0, 0.4375, 0.75, 0.4375, 0.75, 0.4375, 0.75, 0.4375, 0.75, 0.4375, 1.0, 0.4375, 0.75, 0.4375, 0.75, 0.4375, 1.0, 0.4375, 0.75, 0.4375, 0.5, 0.4375, 0.5, 0.4375, 0.75, 0.4375, 0.25, 0.4375, 0.0, 0.4375, 0.0, 0.4375, 0.25, 0.4375, 0.5, 0.4375, 0.25, 0.4375, 0.25, 0.4375, 0.5, 0.4375, 0.0, 0.4375, 0.25, 0.4375, 0.25, 0.4375, 0.0, 0.4375, 0.25, 0.4375, 0.0, 0.4375, 0.0, 0.4375, 0.25, 0.4375, 0.25, 0.4375, 0.5, 0.4375, 0.5, 0.4375, 0.25, 0.4375, 0.75, 0.4375, 0.5, 0.4375, 0.5, 0.4375, 0.75, 0.4375, 0.5, 0.4375, 0.75, 0.4375, 0.75, 0.4375, 0.5, 0.5312, 0.0, 0.625, 0.0, 0.625, 0.25, 0.5312, 0.25, 0.5312, 0.25, 0.625, 0.25, 0.625, 0.5, 0.5312, 0.5, 0.5312, 0.5, 0.625, 0.5, 0.625, 0.75, 0.5312, 0.75, 0.5312, 0.75, 0.625, 0.75, 0.625, 1.0, 0.5312, 1.0, 0.375, 0.75, 0.4375, 0.75, 0.4375, 1.0, 0.375, 1.0, 0.375, 0.5, 0.4375, 0.5, 0.4375, 0.75, 0.375, 0.75, 0.375, 0.25, 0.4375, 0.25, 0.4375, 0.5, 0.375, 0.5, 0.375, 0.0, 0.4375, 0.0, 0.4375, 0.25, 0.375, 0.25, 0.4375, 1.0, 0.4375, 0.75, 0.4375, 0.75, 0.4375, 1.0, 0.5312, 0.0, 0.5312, 0.25, 0.5312, 0.25, 0.5312, 0.0, 0.4375, 0.5, 0.4375, 0.25, 0.4375, 0.25, 0.4375, 0.5, 0.5312, 0.75, 0.5312, 1.0, 0.5312, 1.0, 0.5312, 0.75, 0.4375, 0.75, 0.5312, 0.75, 0.5312, 1.0, 0.4375, 1.0, 0.4375, 0.5, 0.5312, 0.5, 0.5312, 0.75, 0.4375, 0.75, 0.4375, 0.25, 0.5312, 0.25, 0.5312, 0.5, 0.4375, 0.5, 0.4375, 0.0, 0.5312, 0.0, 0.5312, 0.25, 0.4375, 0.25, 0.5312, 0.5, 0.5312, 0.75, 0.5312, 0.75, 0.5312, 0.5, 0.4375, 0.25, 0.4375, 0.0, 0.4375, 0.0, 0.4375, 0.25, 0.4375, 0.75, 0.4375, 0.5, 0.4375, 0.5, 0.4375, 0.75, 0.5312, 0.25, 0.5312, 0.5, 0.5312, 0.5, 0.5312, 0.25, 0.4375, 0.5, 0.4375, 0.25, 0.4375, 0.25, 0.4375, 0.5, 0.4375, 1.0, 0.4375, 1.0, 0.4375, 1.0, 0.4375, 1.0, 0.4375, 0.75, 0.4375, 0.75, 0.4375, 0.75, 0.4375, 0.75, 0.4375, 1.0, 0.4375, 0.75, 0.4375, 0.75, 0.4375, 1.0, 0.4375, 0.75, 0.4375, 0.5, 0.4375, 0.5, 0.4375, 0.75, 0.4375, 0.25, 0.4375, 0.0, 0.4375, 0.0, 0.4375, 0.25, 0.4375, 0.5, 0.4375, 0.25, 0.4375, 0.25, 0.4375, 0.5, 0.4375, 0.0, 0.4375, 0.25, 0.4375, 0.25, 0.4375, 0.0, 0.4375, 0.25, 0.4375, 0.0, 0.4375, 0.0, 0.4375, 0.25, 0.4375, 0.25, 0.4375, 0.5, 0.4375, 0.5, 0.4375, 0.25, 0.4375, 0.75, 0.4375, 0.5, 0.4375, 0.5, 0.4375, 0.75, 0.4375, 0.5, 0.4375, 0.75, 0.4375, 0.75, 0.4375, 0.5, 0.5312, 0.0, 0.625, 0.0, 0.625, 0.25, 0.5312, 0.25, 0.5312, 0.25, 0.625, 0.25, 0.625, 0.5, 0.5312, 0.5, 0.5312, 0.5, 0.625, 0.5, 0.625, 0.75, 0.5312, 0.75, 0.5312, 0.75, 0.625, 0.75, 0.625, 1.0, 0.5312, 1.0, 0.625, 1.0, 0.625, 0.75, 0.625, 0.5, 0.625, 0.25, 0.375, 0.75, 0.4375, 0.75, 0.4375, 1.0, 0.375, 1.0, 0.375, 0.5, 0.4375, 0.5, 0.4375, 0.75, 0.375, 0.75, 0.375, 0.25, 0.4375, 0.25, 0.4375, 0.5, 0.375, 0.5, 0.375, 0.0, 0.4375, 0.0, 0.4375, 0.25, 0.375, 0.25, 0.4375, 1.0, 0.4375, 0.75, 0.4375, 0.75, 0.4375, 1.0, 0.5312, 0.0, 0.5312, 0.25, 0.5312, 0.25, 0.5312, 0.0, 0.4375, 0.5, 0.4375, 0.25, 0.4375, 0.25, 0.4375, 0.5, 0.5312, 0.75, 0.5312, 1.0, 0.5312, 1.0, 0.5312, 0.75, 0.4375, 0.75, 0.5312, 0.75, 0.5312, 1.0, 0.4375, 1.0, 0.4375, 0.5, 0.5312, 0.5, 0.5312, 0.75, 0.4375, 0.75, 0.4375, 0.25, 0.5312, 0.25, 0.5312, 0.5, 0.4375, 0.5, 0.4375, 0.0, 0.5312, 0.0, 0.5312, 0.25, 0.4375, 0.25, 0.5312, 0.5, 0.5312, 0.75, 0.5312, 0.75, 0.5312, 0.5, 0.4375, 0.25, 0.4375, 0.0, 0.4375, 0.0, 0.4375, 0.25, 0.4375, 0.75, 0.4375, 0.5, 0.4375, 0.5, 0.4375, 0.75, 0.5312, 0.25, 0.5312, 0.5, 0.5312, 0.5, 0.5312, 0.25, 0.4375, 0.5, 0.4375, 0.25, 0.4375, 0.25, 0.4375, 0.5, 0.4375, 1.0, 0.4375, 1.0, 0.4375, 1.0, 0.4375, 1.0, 0.4375, 0.75, 0.4375, 0.75, 0.4375, 0.75, 0.4375, 0.75, 0.4375, 1.0, 0.4375, 0.75, 0.4375, 0.75, 0.4375, 1.0, 0.4375, 0.75, 0.4375, 0.5, 0.4375, 0.5, 0.4375, 0.75, 0.4375, 0.25, 0.4375, 0.0, 0.4375, 0.0, 0.4375, 0.25, 0.4375, 0.5, 0.4375, 0.25, 0.4375, 0.25, 0.4375, 0.5, 0.4375, 0.0, 0.4375, 0.25, 0.4375, 0.25, 0.4375, 0.0, 0.4375, 0.25, 0.4375, 0.0, 0.4375, 0.0, 0.4375, 0.25, 0.4375, 0.25, 0.4375, 0.5, 0.4375, 0.5, 0.4375, 0.25, 0.4375, 0.75, 0.4375, 0.5, 0.4375, 0.5, 0.4375, 0.75, 0.4375, 0.5, 0.4375, 0.75, 0.4375, 0.75, 0.4375, 0.5, 0.5312, 0.0, 0.625, 0.0, 0.625, 0.25, 0.5312, 0.25, 0.5312, 0.25, 0.625, 0.25, 0.625, 0.5, 0.5312, 0.5, 0.5312, 0.5, 0.625, 0.5, 0.625, 0.75, 0.5312, 0.75, 0.5312, 0.75, 0.625, 0.75, 0.625, 1.0, 0.5312, 1.0, 0.375, 0.25, 0.375, 0.5, 0.375, 0.75, 0.375, 1.0, 0.375, 0.75, 0.4375, 0.75, 0.4375, 1.0, 0.375, 1.0, 0.375, 0.5, 0.4375, 0.5, 0.4375, 0.75, 0.375, 0.75, 0.375, 0.25, 0.4375, 0.25, 0.4375, 0.5, 0.375, 0.5, 0.375, 0.0, 0.4375, 0.0, 0.4375, 0.25, 0.375, 0.25, 0.4375, 1.0, 0.4375, 0.75, 0.4375, 0.75, 0.4375, 1.0, 0.5312, 0.0, 0.5312, 0.25, 0.5312, 0.25, 0.5312, 0.0, 0.4375, 0.5, 0.4375, 0.25, 0.4375, 0.25, 0.4375, 0.5, 0.5312, 0.75, 0.5312, 1.0, 0.5312, 1.0, 0.5312, 0.75, 0.4375, 0.75, 0.5312, 0.75, 0.5312, 1.0, 0.4375, 1.0, 0.4375, 0.5, 0.5312, 0.5, 0.5312, 0.75, 0.4375, 0.75, 0.4375, 0.25, 0.5312, 0.25, 0.5312, 0.5, 0.4375, 0.5, 0.4375, 0.0, 0.5312, 0.0, 0.5312, 0.25, 0.4375, 0.25, 0.5312, 0.5, 0.5312, 0.75, 0.5312, 0.75, 0.5312, 0.5, 0.4375, 0.25, 0.4375, 0.0, 0.4375, 0.0, 0.4375, 0.25, 0.4375, 0.75, 0.4375, 0.5, 0.4375, 0.5, 0.4375, 0.75, 0.5312, 0.25, 0.5312, 0.5, 0.5312, 0.5, 0.5312, 0.25, 0.4375, 0.5, 0.4375, 0.25, 0.4375, 0.25, 0.4375, 0.5, 0.4375, 1.0, 0.4375, 1.0, 0.4375, 1.0, 0.4375, 1.0, 0.4375, 0.75, 0.4375, 0.75, 0.4375, 0.75, 0.4375, 0.75, 0.4375, 1.0, 0.4375, 0.75, 0.4375, 0.75, 0.4375, 1.0, 0.4375, 0.75, 0.4375, 0.5, 0.4375, 0.5, 0.4375, 0.75, 0.4375, 0.25, 0.4375, 0.0, 0.4375, 0.0, 0.4375, 0.25, 0.4375, 0.5, 0.4375, 0.25, 0.4375, 0.25, 0.4375, 0.5, 0.4375, 0.0, 0.4375, 0.25, 0.4375, 0.25, 0.4375, 0.0, 0.4375, 0.25, 0.4375, 0.0, 0.4375, 0.0, 0.4375, 0.25, 0.4375, 0.25, 0.4375, 0.5, 0.4375, 0.5, 0.4375, 0.25, 0.4375, 0.75, 0.4375, 0.5, 0.4375, 0.5, 0.4375, 0.75, 0.4375, 0.5, 0.4375, 0.75, 0.4375, 0.75, 0.4375, 0.5])
me_cube_003.materials.append(mat_material_002)
me_cube_003.materials.append(mat_material_003)
me_cube_003.update()

# ---- objects
ob_cube = bpy.data.objects.new('Cube', me_cube_001)
ob_cube_001 = bpy.data.objects.new('Cube.001', me_cube_002)
ob_cube_002 = bpy.data.objects.new('Cube.002', me_cube_003)

# ---- transforms, parenting, visibility, modifiers, constraints
ob_cube.location = (0.0, 0.0, 0.0)
ob_cube_001.location = (0.0, -10.0, 40.0)
ob_cube_002.location = (0.0, 0.0, 18.0)

# ---- collection membership
col_collection.objects.link(ob_cube)
col_collection.objects.link(ob_cube_001)
col_collection.objects.link(ob_cube_002)

# ---- scene / render settings (as saved in the file)
scene.frame_start = 1; scene.frame_end = 250; scene.frame_set(1)
scene.render.engine = 'BLENDER_EEVEE_NEXT'
scene.render.bake_bias = 0.0
scene.render.bake_samples = 0
scene.render.compositor_device = 'GPU'
scene.eevee.use_volume_custom_range = False
scene.eevee.fast_gi_thickness_near = 0.1
scene.eevee.fast_gi_thickness_far = 0.0
scene.eevee.ray_tracing_options.screen_trace_thickness = 0.1
bpy.context.view_layer.update()

# ---- added for rendering (the .blend has no active camera): camera
cam_auto = bpy.data.cameras.new('AutoCamera')
cam_auto.lens = 50.0
cam_auto.sensor_width = 36.0
cam_auto.clip_end = 1000.0
ob_auto_camera = bpy.data.objects.new('AutoCamera', cam_auto)
scene.collection.objects.link(ob_auto_camera)
ob_auto_camera.location = (48.7304, -58.9765, 60.4844)
ob_auto_camera.rotation_euler = (1.09748, -7.21219e-08, 0.694738)
scene.camera = ob_auto_camera
bpy.context.view_layer.update()
